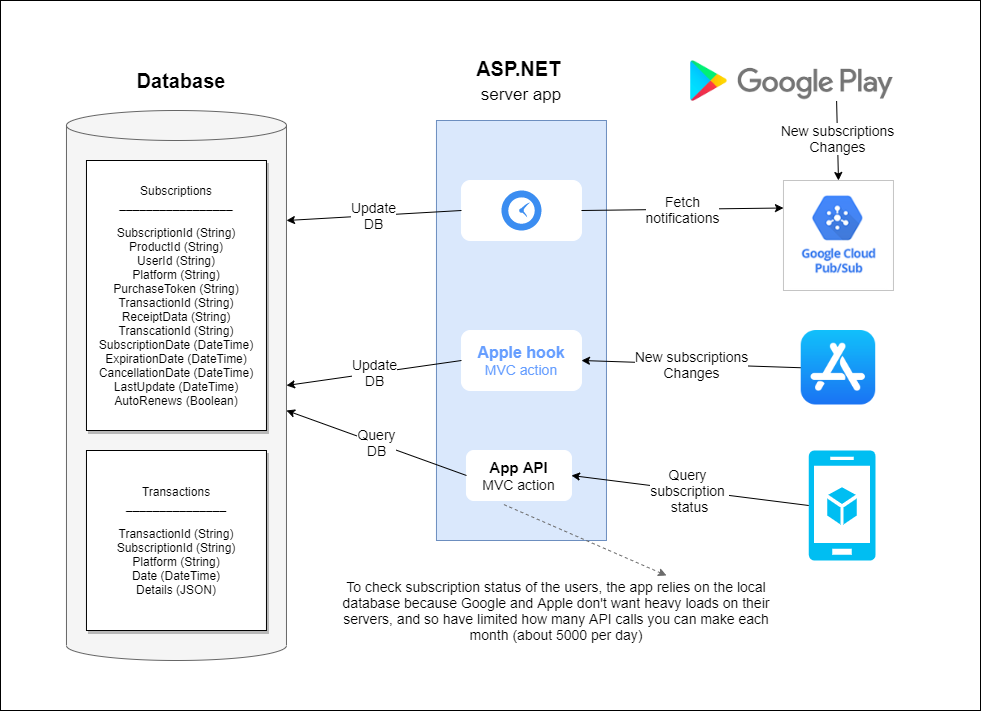

The diagram above was exported from draw.io. Its source (the exported page's mxGraphModel, read from the mxfile embedded in the PNG):
<mxGraphModel dx="2000" dy="802" grid="1" gridSize="10" guides="1" tooltips="1" connect="1" arrows="1" fold="1" page="1" pageScale="1" pageWidth="827" pageHeight="1169" background="#ffffff" math="0" shadow="0">
  <root>
    <mxCell id="0" />
    <mxCell id="1" parent="0" />
    <mxCell id="fQoBKV4xeHsHxNOzcz1A-5" value="" style="rounded=0;whiteSpace=wrap;html=1;" vertex="1" parent="1">
      <mxGeometry width="980" height="710" as="geometry" />
    </mxCell>
    <mxCell id="moEUejP2n_HLfV7vTrKC-13" value="" style="rounded=0;whiteSpace=wrap;html=1;shadow=0;strokeWidth=1;fontSize=14;fillColor=#dae8fc;strokeColor=#6c8ebf;" parent="1" vertex="1">
      <mxGeometry x="435.97" y="120" width="170" height="420" as="geometry" />
    </mxCell>
    <mxCell id="moEUejP2n_HLfV7vTrKC-2" value="" style="shape=cylinder3;whiteSpace=wrap;html=1;boundedLbl=1;backgroundOutline=1;size=15;fillColor=#f5f5f5;strokeColor=#666666;fontColor=#333333;" parent="1" vertex="1">
      <mxGeometry x="65.97" y="110" width="220" height="550" as="geometry" />
    </mxCell>
    <mxCell id="moEUejP2n_HLfV7vTrKC-3" value="Subscriptions&lt;br&gt;_________________&lt;br&gt;&lt;div&gt;&lt;br&gt;&lt;/div&gt;&lt;div&gt;SubscriptionId (String)&lt;/div&gt;&lt;div&gt;ProductId (String)&lt;/div&gt;&lt;div&gt;UserId (String)&lt;/div&gt;&lt;div&gt;Platform (String)&lt;/div&gt;&lt;div&gt;PurchaseToken (String)&lt;/div&gt;&lt;div&gt;TransactionId (String)&lt;/div&gt;&lt;div&gt;ReceiptData (String)&lt;/div&gt;&lt;div&gt;TranscationId (String)&lt;/div&gt;&lt;div&gt;SubscriptionDate (DateTime)&lt;/div&gt;&lt;div&gt;ExpirationDate (DateTime)&lt;/div&gt;&lt;div&gt;CancellationDate (DateTime)&lt;/div&gt;&lt;div&gt;LastUpdate (DateTime)&lt;/div&gt;&lt;div&gt;AutoRenews (Boolean)&lt;/div&gt;" style="rounded=0;whiteSpace=wrap;html=1;shadow=1;" parent="1" vertex="1">
      <mxGeometry x="85.97" y="160" width="180" height="270" as="geometry" />
    </mxCell>
    <mxCell id="moEUejP2n_HLfV7vTrKC-4" value="&lt;div&gt;Transactions&lt;/div&gt;&lt;div&gt;_______________&lt;/div&gt;&lt;div&gt;&lt;br&gt;&lt;/div&gt;&lt;div&gt;TransactionId (String)&lt;/div&gt;&lt;div&gt;SubscriptionId (String)&lt;/div&gt;&lt;div&gt;Platform (String)&lt;/div&gt;&lt;div&gt;Date (DateTime)&lt;/div&gt;&lt;div&gt;Details (JSON)&lt;/div&gt;" style="whiteSpace=wrap;html=1;aspect=fixed;shadow=1;" parent="1" vertex="1">
      <mxGeometry x="85.97" y="450" width="180" height="180" as="geometry" />
    </mxCell>
    <mxCell id="moEUejP2n_HLfV7vTrKC-5" value="Database" style="text;html=1;strokeColor=none;fillColor=none;align=center;verticalAlign=middle;whiteSpace=wrap;rounded=0;shadow=1;fontStyle=1;fontSize=20;" parent="1" vertex="1">
      <mxGeometry x="125.97" y="60" width="110" height="40" as="geometry" />
    </mxCell>
    <mxCell id="moEUejP2n_HLfV7vTrKC-8" value="New subscriptions&lt;br style=&quot;font-size: 14px;&quot;&gt;Changes" style="endArrow=classic;html=1;fontSize=14;exitX=0.542;exitY=1.098;exitDx=0;exitDy=0;entryX=0.5;entryY=0;entryDx=0;entryDy=0;exitPerimeter=0;fontStyle=0" parent="1" target="moEUejP2n_HLfV7vTrKC-10" edge="1">
      <mxGeometry width="50" height="50" relative="1" as="geometry">
        <mxPoint x="835.97974" y="95.01800000000003" as="sourcePoint" />
        <mxPoint x="777.22" y="182" as="targetPoint" />
      </mxGeometry>
    </mxCell>
    <mxCell id="moEUejP2n_HLfV7vTrKC-9" value="" style="shape=image;verticalLabelPosition=bottom;labelBackgroundColor=#ffffff;verticalAlign=top;aspect=fixed;imageAspect=0;image=data:image/png,(base64 omitted: 7348 chars);" parent="1" vertex="1">
      <mxGeometry x="690" y="60" width="202.97" height="41" as="geometry" />
    </mxCell>
    <mxCell id="moEUejP2n_HLfV7vTrKC-10" value="" style="shape=image;verticalLabelPosition=bottom;labelBackgroundColor=#ffffff;verticalAlign=top;aspect=fixed;imageAspect=0;image=https://tudip.com/wp-content/uploads/2020/04/pub-sub-in-google-cloud-1.png;strokeWidth=1;imageBorder=#C4C4C4;" parent="1" vertex="1">
      <mxGeometry x="782.97" y="180" width="110" height="110" as="geometry" />
    </mxCell>
    <mxCell id="moEUejP2n_HLfV7vTrKC-14" value="ASP.NET&amp;nbsp;&lt;br&gt;&lt;span style=&quot;font-weight: normal&quot;&gt;&lt;font style=&quot;font-size: 17px&quot;&gt;server app&lt;/font&gt;&lt;/span&gt;" style="text;html=1;strokeColor=none;fillColor=none;align=center;verticalAlign=middle;whiteSpace=wrap;rounded=0;shadow=1;fontStyle=1;fontSize=20;" parent="1" vertex="1">
      <mxGeometry x="465.97" y="60" width="110" height="40" as="geometry" />
    </mxCell>
    <mxCell id="moEUejP2n_HLfV7vTrKC-15" value="" style="rounded=1;whiteSpace=wrap;html=1;shadow=0;strokeWidth=1;fontSize=14;strokeColor=#FFFFFF;" parent="1" vertex="1">
      <mxGeometry x="460.97" y="180" width="120" height="60" as="geometry" />
    </mxCell>
    <mxCell id="moEUejP2n_HLfV7vTrKC-16" value="" style="html=1;aspect=fixed;strokeColor=none;shadow=0;align=center;verticalAlign=top;fillColor=#3B8DF1;shape=mxgraph.gcp2.clock;fontSize=14;" parent="1" vertex="1">
      <mxGeometry x="500.97" y="190" width="40" height="40" as="geometry" />
    </mxCell>
    <mxCell id="moEUejP2n_HLfV7vTrKC-17" value="Fetch&lt;br&gt;notifications" style="endArrow=classic;html=1;fontSize=14;exitX=1;exitY=0.5;exitDx=0;exitDy=0;entryX=0;entryY=0.25;entryDx=0;entryDy=0;fontStyle=0" parent="1" source="moEUejP2n_HLfV7vTrKC-15" target="moEUejP2n_HLfV7vTrKC-10" edge="1">
      <mxGeometry width="50" height="50" relative="1" as="geometry">
        <mxPoint x="455.97" y="290" as="sourcePoint" />
        <mxPoint x="505.97" y="240" as="targetPoint" />
      </mxGeometry>
    </mxCell>
    <mxCell id="moEUejP2n_HLfV7vTrKC-19" value="Update&lt;br&gt;DB" style="endArrow=classic;html=1;fontSize=14;entryX=1;entryY=0;entryDx=0;entryDy=110;exitX=0;exitY=0.5;exitDx=0;exitDy=0;fontStyle=0;entryPerimeter=0;" parent="1" source="moEUejP2n_HLfV7vTrKC-15" target="moEUejP2n_HLfV7vTrKC-2" edge="1">
      <mxGeometry width="50" height="50" relative="1" as="geometry">
        <mxPoint x="425.97" y="290" as="sourcePoint" />
        <mxPoint x="475.97" y="240" as="targetPoint" />
      </mxGeometry>
    </mxCell>
    <mxCell id="moEUejP2n_HLfV7vTrKC-20" value="&lt;font color=&quot;#669eff&quot;&gt;&lt;b style=&quot;font-size: 16px&quot;&gt;Apple hook&lt;/b&gt;&lt;br&gt;MVC action&lt;/font&gt;" style="rounded=1;whiteSpace=wrap;html=1;shadow=0;strokeColor=#FFFFFF;strokeWidth=1;fontSize=14;" parent="1" vertex="1">
      <mxGeometry x="460.97" y="330" width="120" height="60" as="geometry" />
    </mxCell>
    <mxCell id="moEUejP2n_HLfV7vTrKC-21" value="New subscriptions&lt;br&gt;Changes" style="endArrow=classic;html=1;fontSize=14;exitX=0;exitY=0.5;exitDx=0;exitDy=0;entryX=1;entryY=0.5;entryDx=0;entryDy=0;fontStyle=0" parent="1" source="moEUejP2n_HLfV7vTrKC-23" target="moEUejP2n_HLfV7vTrKC-20" edge="1">
      <mxGeometry width="50" height="50" relative="1" as="geometry">
        <mxPoint x="782.97" y="365" as="sourcePoint" />
        <mxPoint x="505.97" y="220" as="targetPoint" />
      </mxGeometry>
    </mxCell>
    <mxCell id="moEUejP2n_HLfV7vTrKC-22" value="Update&lt;br&gt;DB" style="endArrow=classic;html=1;fontSize=14;entryX=1;entryY=0.5;entryDx=0;entryDy=0;exitX=0;exitY=0.5;exitDx=0;exitDy=0;fontStyle=0;entryPerimeter=0;" parent="1" source="moEUejP2n_HLfV7vTrKC-20" target="moEUejP2n_HLfV7vTrKC-2" edge="1">
      <mxGeometry width="50" height="50" relative="1" as="geometry">
        <mxPoint x="440.97" y="309.5" as="sourcePoint" />
        <mxPoint x="295.97" y="309.5" as="targetPoint" />
      </mxGeometry>
    </mxCell>
    <mxCell id="moEUejP2n_HLfV7vTrKC-23" value="" style="shape=image;verticalLabelPosition=bottom;labelBackgroundColor=#ffffff;verticalAlign=top;aspect=fixed;imageAspect=0;image=https://upload.wikimedia.org/wikipedia/commons/thumb/6/67/App_Store_%28iOS%29.svg/200px-App_Store_%28iOS%29.svg.png;" parent="1" vertex="1">
      <mxGeometry x="800.72" y="330" width="74.5" height="74.5" as="geometry" />
    </mxCell>
    <mxCell id="moEUejP2n_HLfV7vTrKC-25" value="" style="verticalLabelPosition=bottom;html=1;verticalAlign=top;align=center;strokeColor=none;fillColor=#00BEF2;shape=mxgraph.azure.mobile_services;pointerEvents=1;shadow=0;fontSize=14;" parent="1" vertex="1">
      <mxGeometry x="808.22" y="450" width="67" height="110" as="geometry" />
    </mxCell>
    <mxCell id="moEUejP2n_HLfV7vTrKC-26" value="&lt;b&gt;&lt;font style=&quot;font-size: 15px&quot;&gt;App API&lt;/font&gt;&lt;/b&gt;&lt;br&gt;MVC action" style="rounded=1;whiteSpace=wrap;html=1;shadow=0;strokeColor=#FFFFFF;strokeWidth=1;fontSize=14;" parent="1" vertex="1">
      <mxGeometry x="465.97" y="450" width="105" height="50" as="geometry" />
    </mxCell>
    <mxCell id="moEUejP2n_HLfV7vTrKC-27" value="Query &lt;br&gt;subscription &lt;br&gt;status" style="endArrow=classic;html=1;fontSize=14;exitX=0;exitY=0.5;exitDx=0;exitDy=0;fontStyle=0;exitPerimeter=0;entryX=1;entryY=0.5;entryDx=0;entryDy=0;" parent="1" source="moEUejP2n_HLfV7vTrKC-25" target="moEUejP2n_HLfV7vTrKC-26" edge="1">
      <mxGeometry width="50" height="50" relative="1" as="geometry">
        <mxPoint x="810.72" y="377.25" as="sourcePoint" />
        <mxPoint x="590.97" y="370" as="targetPoint" />
      </mxGeometry>
    </mxCell>
    <mxCell id="moEUejP2n_HLfV7vTrKC-28" value="Query&lt;br&gt;DB" style="endArrow=classic;html=1;fontSize=14;exitX=0;exitY=0.5;exitDx=0;exitDy=0;fontStyle=0;entryX=1;entryY=0;entryDx=0;entryDy=300;entryPerimeter=0;" parent="1" source="moEUejP2n_HLfV7vTrKC-26" target="moEUejP2n_HLfV7vTrKC-2" edge="1">
      <mxGeometry width="50" height="50" relative="1" as="geometry">
        <mxPoint x="418.87" y="470" as="sourcePoint" />
        <mxPoint x="295.97" y="460" as="targetPoint" />
      </mxGeometry>
    </mxCell>
    <mxCell id="moEUejP2n_HLfV7vTrKC-29" value="To check subscription status of the users, the app relies on the local database because&amp;nbsp;Google and Apple don't want heavy loads on their servers, and so have limited how many API calls you can make each month (about 5000 per day)" style="text;html=1;strokeColor=none;fillColor=none;align=center;verticalAlign=middle;whiteSpace=wrap;rounded=0;shadow=0;fontSize=14;" parent="1" vertex="1">
      <mxGeometry x="335.97" y="575" width="440" height="70" as="geometry" />
    </mxCell>
    <mxCell id="moEUejP2n_HLfV7vTrKC-30" value="" style="endArrow=none;dashed=1;html=1;fontSize=14;entryX=0.333;entryY=1.06;entryDx=0;entryDy=0;exitX=0.75;exitY=0;exitDx=0;exitDy=0;entryPerimeter=0;startArrow=classic;startFill=1;strokeColor=#6B6B6B;" parent="1" source="moEUejP2n_HLfV7vTrKC-29" target="moEUejP2n_HLfV7vTrKC-26" edge="1">
      <mxGeometry width="50" height="50" relative="1" as="geometry">
        <mxPoint x="425.97" y="370" as="sourcePoint" />
        <mxPoint x="475.97" y="320" as="targetPoint" />
      </mxGeometry>
    </mxCell>
  </root>
</mxGraphModel>